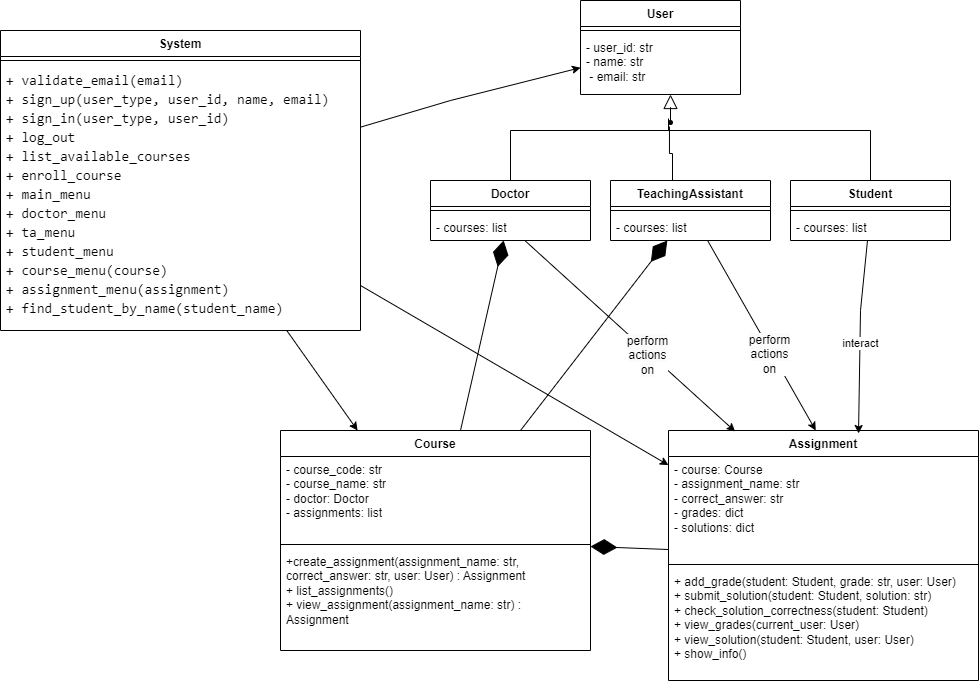

The diagram above was exported from draw.io. Its source (the exported page's mxGraphModel, read from the mxfile embedded in the PNG):
<mxGraphModel dx="2524" dy="1944" grid="1" gridSize="10" guides="1" tooltips="1" connect="1" arrows="1" fold="1" page="1" pageScale="1" pageWidth="850" pageHeight="1100" math="0" shadow="0">
  <root>
    <mxCell id="0" />
    <mxCell id="1" parent="0" />
    <mxCell id="uZX2ix62dhJPmN28t-Xk-1" value="User" style="swimlane;fontStyle=1;align=center;verticalAlign=top;childLayout=stackLayout;horizontal=1;startSize=26;horizontalStack=0;resizeParent=1;resizeParentMax=0;resizeLast=0;collapsible=1;marginBottom=0;whiteSpace=wrap;html=1;" parent="1" vertex="1">
      <mxGeometry x="440" y="-30" width="160" height="94" as="geometry" />
    </mxCell>
    <mxCell id="uZX2ix62dhJPmN28t-Xk-3" value="" style="line;strokeWidth=1;fillColor=none;align=left;verticalAlign=middle;spacingTop=-1;spacingLeft=3;spacingRight=3;rotatable=0;labelPosition=right;points=[];portConstraint=eastwest;strokeColor=inherit;" parent="uZX2ix62dhJPmN28t-Xk-1" vertex="1">
      <mxGeometry y="26" width="160" height="8" as="geometry" />
    </mxCell>
    <mxCell id="uZX2ix62dhJPmN28t-Xk-4" value="- user_id: str&amp;nbsp;&lt;br&gt;- name: str&amp;nbsp;&lt;br&gt;&amp;nbsp;- email: str" style="text;strokeColor=none;fillColor=none;align=left;verticalAlign=top;spacingLeft=4;spacingRight=4;overflow=hidden;rotatable=0;points=[[0,0.5],[1,0.5]];portConstraint=eastwest;whiteSpace=wrap;html=1;" parent="uZX2ix62dhJPmN28t-Xk-1" vertex="1">
      <mxGeometry y="34" width="160" height="60" as="geometry" />
    </mxCell>
    <mxCell id="uZX2ix62dhJPmN28t-Xk-5" value="Doctor" style="swimlane;fontStyle=1;align=center;verticalAlign=top;childLayout=stackLayout;horizontal=1;startSize=26;horizontalStack=0;resizeParent=1;resizeParentMax=0;resizeLast=0;collapsible=1;marginBottom=0;whiteSpace=wrap;html=1;" parent="1" vertex="1">
      <mxGeometry x="290" y="150" width="160" height="60" as="geometry" />
    </mxCell>
    <mxCell id="uZX2ix62dhJPmN28t-Xk-7" value="" style="line;strokeWidth=1;fillColor=none;align=left;verticalAlign=middle;spacingTop=-1;spacingLeft=3;spacingRight=3;rotatable=0;labelPosition=right;points=[];portConstraint=eastwest;strokeColor=inherit;" parent="uZX2ix62dhJPmN28t-Xk-5" vertex="1">
      <mxGeometry y="26" width="160" height="8" as="geometry" />
    </mxCell>
    <mxCell id="uZX2ix62dhJPmN28t-Xk-8" value="- courses: list" style="text;strokeColor=none;fillColor=none;align=left;verticalAlign=top;spacingLeft=4;spacingRight=4;overflow=hidden;rotatable=0;points=[[0,0.5],[1,0.5]];portConstraint=eastwest;whiteSpace=wrap;html=1;" parent="uZX2ix62dhJPmN28t-Xk-5" vertex="1">
      <mxGeometry y="34" width="160" height="26" as="geometry" />
    </mxCell>
    <mxCell id="uZX2ix62dhJPmN28t-Xk-9" value="TeachingAssistant" style="swimlane;fontStyle=1;align=center;verticalAlign=top;childLayout=stackLayout;horizontal=1;startSize=26;horizontalStack=0;resizeParent=1;resizeParentMax=0;resizeLast=0;collapsible=1;marginBottom=0;whiteSpace=wrap;html=1;" parent="1" vertex="1">
      <mxGeometry x="470" y="150" width="160" height="60" as="geometry" />
    </mxCell>
    <mxCell id="uZX2ix62dhJPmN28t-Xk-11" value="" style="line;strokeWidth=1;fillColor=none;align=left;verticalAlign=middle;spacingTop=-1;spacingLeft=3;spacingRight=3;rotatable=0;labelPosition=right;points=[];portConstraint=eastwest;strokeColor=inherit;" parent="uZX2ix62dhJPmN28t-Xk-9" vertex="1">
      <mxGeometry y="26" width="160" height="8" as="geometry" />
    </mxCell>
    <mxCell id="uZX2ix62dhJPmN28t-Xk-12" value="- courses: list" style="text;strokeColor=none;fillColor=none;align=left;verticalAlign=top;spacingLeft=4;spacingRight=4;overflow=hidden;rotatable=0;points=[[0,0.5],[1,0.5]];portConstraint=eastwest;whiteSpace=wrap;html=1;" parent="uZX2ix62dhJPmN28t-Xk-9" vertex="1">
      <mxGeometry y="34" width="160" height="26" as="geometry" />
    </mxCell>
    <mxCell id="uZX2ix62dhJPmN28t-Xk-17" value="Student" style="swimlane;fontStyle=1;align=center;verticalAlign=top;childLayout=stackLayout;horizontal=1;startSize=26;horizontalStack=0;resizeParent=1;resizeParentMax=0;resizeLast=0;collapsible=1;marginBottom=0;whiteSpace=wrap;html=1;" parent="1" vertex="1">
      <mxGeometry x="650" y="150" width="160" height="60" as="geometry" />
    </mxCell>
    <mxCell id="uZX2ix62dhJPmN28t-Xk-19" value="" style="line;strokeWidth=1;fillColor=none;align=left;verticalAlign=middle;spacingTop=-1;spacingLeft=3;spacingRight=3;rotatable=0;labelPosition=right;points=[];portConstraint=eastwest;strokeColor=inherit;" parent="uZX2ix62dhJPmN28t-Xk-17" vertex="1">
      <mxGeometry y="26" width="160" height="8" as="geometry" />
    </mxCell>
    <mxCell id="uZX2ix62dhJPmN28t-Xk-20" value="- courses: list" style="text;strokeColor=none;fillColor=none;align=left;verticalAlign=top;spacingLeft=4;spacingRight=4;overflow=hidden;rotatable=0;points=[[0,0.5],[1,0.5]];portConstraint=eastwest;whiteSpace=wrap;html=1;" parent="uZX2ix62dhJPmN28t-Xk-17" vertex="1">
      <mxGeometry y="34" width="160" height="26" as="geometry" />
    </mxCell>
    <mxCell id="uZX2ix62dhJPmN28t-Xk-21" value="Course" style="swimlane;fontStyle=1;align=center;verticalAlign=top;childLayout=stackLayout;horizontal=1;startSize=26;horizontalStack=0;resizeParent=1;resizeParentMax=0;resizeLast=0;collapsible=1;marginBottom=0;whiteSpace=wrap;html=1;" parent="1" vertex="1">
      <mxGeometry x="140" y="400" width="310" height="220" as="geometry" />
    </mxCell>
    <mxCell id="uZX2ix62dhJPmN28t-Xk-22" value="- course_code: str&amp;nbsp;&lt;div&gt;- course_name: str&lt;div&gt;- doctor: Doctor&amp;nbsp;&lt;div&gt;- assignments: list &lt;/div&gt;&lt;/div&gt;&lt;/div&gt;" style="text;strokeColor=none;fillColor=none;align=left;verticalAlign=top;spacingLeft=4;spacingRight=4;overflow=hidden;rotatable=0;points=[[0,0.5],[1,0.5]];portConstraint=eastwest;whiteSpace=wrap;html=1;" parent="uZX2ix62dhJPmN28t-Xk-21" vertex="1">
      <mxGeometry y="26" width="310" height="84" as="geometry" />
    </mxCell>
    <mxCell id="uZX2ix62dhJPmN28t-Xk-23" value="" style="line;strokeWidth=1;fillColor=none;align=left;verticalAlign=middle;spacingTop=-1;spacingLeft=3;spacingRight=3;rotatable=0;labelPosition=right;points=[];portConstraint=eastwest;strokeColor=inherit;" parent="uZX2ix62dhJPmN28t-Xk-21" vertex="1">
      <mxGeometry y="110" width="310" height="8" as="geometry" />
    </mxCell>
    <mxCell id="uZX2ix62dhJPmN28t-Xk-24" value="+create_assignment(assignment_name: str, correct_answer: str, user: User) : Assignment&amp;nbsp;&lt;div&gt;+ list_assignments()&amp;nbsp;&lt;/div&gt;&lt;div&gt;+ view_assignment(assignment_name: str) : Assignment   &lt;/div&gt;" style="text;strokeColor=none;fillColor=none;align=left;verticalAlign=top;spacingLeft=4;spacingRight=4;overflow=hidden;rotatable=0;points=[[0,0.5],[1,0.5]];portConstraint=eastwest;whiteSpace=wrap;html=1;" parent="uZX2ix62dhJPmN28t-Xk-21" vertex="1">
      <mxGeometry y="118" width="310" height="102" as="geometry" />
    </mxCell>
    <mxCell id="uZX2ix62dhJPmN28t-Xk-25" value="Assignment" style="swimlane;fontStyle=1;align=center;verticalAlign=top;childLayout=stackLayout;horizontal=1;startSize=26;horizontalStack=0;resizeParent=1;resizeParentMax=0;resizeLast=0;collapsible=1;marginBottom=0;whiteSpace=wrap;html=1;" parent="1" vertex="1">
      <mxGeometry x="528" y="400" width="310" height="250" as="geometry" />
    </mxCell>
    <mxCell id="uZX2ix62dhJPmN28t-Xk-26" value="- course: Course&amp;nbsp;&lt;div&gt;-&amp;nbsp;assignment_name: str&amp;nbsp;&lt;/div&gt;&lt;div&gt;&lt;span style=&quot;background-color: initial;&quot;&gt;- correct_answer: str&amp;nbsp;&lt;/span&gt;&lt;br&gt;&lt;/div&gt;&lt;div&gt;- grades: dict&amp;nbsp;&lt;br&gt;- solutions: dict                                                                   &lt;/div&gt;" style="text;strokeColor=none;fillColor=none;align=left;verticalAlign=top;spacingLeft=4;spacingRight=4;overflow=hidden;rotatable=0;points=[[0,0.5],[1,0.5]];portConstraint=eastwest;whiteSpace=wrap;html=1;" parent="uZX2ix62dhJPmN28t-Xk-25" vertex="1">
      <mxGeometry y="26" width="310" height="104" as="geometry" />
    </mxCell>
    <mxCell id="uZX2ix62dhJPmN28t-Xk-27" value="" style="line;strokeWidth=1;fillColor=none;align=left;verticalAlign=middle;spacingTop=-1;spacingLeft=3;spacingRight=3;rotatable=0;labelPosition=right;points=[];portConstraint=eastwest;strokeColor=inherit;" parent="uZX2ix62dhJPmN28t-Xk-25" vertex="1">
      <mxGeometry y="130" width="310" height="8" as="geometry" />
    </mxCell>
    <mxCell id="uZX2ix62dhJPmN28t-Xk-28" value="+ add_grade(student: Student, grade: str, user: User)&amp;nbsp;&lt;div&gt;+ submit_solution(student: Student, solution: str)&amp;nbsp;&lt;div&gt;+ check_solution_correctness(student: Student)&amp;nbsp;&lt;div&gt;+ view_grades(current_user: User)&amp;nbsp;&lt;div&gt;+ view_solution(student: Student, user: User)&amp;nbsp;&lt;div&gt;+ show_info() &lt;/div&gt;&lt;/div&gt;&lt;/div&gt;&lt;/div&gt;&lt;/div&gt;" style="text;strokeColor=none;fillColor=none;align=left;verticalAlign=top;spacingLeft=4;spacingRight=4;overflow=hidden;rotatable=0;points=[[0,0.5],[1,0.5]];portConstraint=eastwest;whiteSpace=wrap;html=1;" parent="uZX2ix62dhJPmN28t-Xk-25" vertex="1">
      <mxGeometry y="138" width="310" height="112" as="geometry" />
    </mxCell>
    <mxCell id="uZX2ix62dhJPmN28t-Xk-29" value="" style="endArrow=classic;html=1;rounded=0;entryX=0.613;entryY=0.012;entryDx=0;entryDy=0;entryPerimeter=0;" parent="1" source="uZX2ix62dhJPmN28t-Xk-17" target="uZX2ix62dhJPmN28t-Xk-25" edge="1">
      <mxGeometry width="50" height="50" relative="1" as="geometry">
        <mxPoint x="400" y="390" as="sourcePoint" />
        <mxPoint x="450" y="340" as="targetPoint" />
        <Array as="points">
          <mxPoint x="720" y="280" />
        </Array>
      </mxGeometry>
    </mxCell>
    <mxCell id="uZX2ix62dhJPmN28t-Xk-30" value="interact" style="edgeLabel;html=1;align=center;verticalAlign=middle;resizable=0;points=[];" parent="uZX2ix62dhJPmN28t-Xk-29" vertex="1" connectable="0">
      <mxGeometry x="0.0604" relative="1" as="geometry">
        <mxPoint as="offset" />
      </mxGeometry>
    </mxCell>
    <mxCell id="uZX2ix62dhJPmN28t-Xk-34" value="" style="endArrow=classic;html=1;rounded=0;entryX=0.215;entryY=0.004;entryDx=0;entryDy=0;entryPerimeter=0;" parent="1" source="uZX2ix62dhJPmN28t-Xk-8" target="uZX2ix62dhJPmN28t-Xk-25" edge="1">
      <mxGeometry width="50" height="50" relative="1" as="geometry">
        <mxPoint x="400" y="390" as="sourcePoint" />
        <mxPoint x="450" y="340" as="targetPoint" />
      </mxGeometry>
    </mxCell>
    <mxCell id="uZX2ix62dhJPmN28t-Xk-35" value="&lt;span style=&quot;font-size: 12px; text-align: left; text-wrap: wrap; background-color: rgb(251, 251, 251);&quot;&gt;perform actions on&lt;/span&gt;" style="edgeLabel;html=1;align=center;verticalAlign=middle;resizable=0;points=[];" parent="uZX2ix62dhJPmN28t-Xk-34" vertex="1" connectable="0">
      <mxGeometry x="0.1837" y="-2" relative="1" as="geometry">
        <mxPoint x="-1" as="offset" />
      </mxGeometry>
    </mxCell>
    <mxCell id="uZX2ix62dhJPmN28t-Xk-39" value="" style="endArrow=classic;html=1;rounded=0;entryX=0.475;entryY=0;entryDx=0;entryDy=0;entryPerimeter=0;" parent="1" source="uZX2ix62dhJPmN28t-Xk-9" target="uZX2ix62dhJPmN28t-Xk-25" edge="1">
      <mxGeometry width="50" height="50" relative="1" as="geometry">
        <mxPoint x="500" y="240" as="sourcePoint" />
        <mxPoint x="647" y="461" as="targetPoint" />
      </mxGeometry>
    </mxCell>
    <mxCell id="uZX2ix62dhJPmN28t-Xk-40" value="&lt;span style=&quot;font-size: 12px; text-align: left; text-wrap: wrap; background-color: rgb(251, 251, 251);&quot;&gt;perform actions on&lt;/span&gt;" style="edgeLabel;html=1;align=center;verticalAlign=middle;resizable=0;points=[];" parent="uZX2ix62dhJPmN28t-Xk-39" vertex="1" connectable="0">
      <mxGeometry x="0.1837" y="-2" relative="1" as="geometry">
        <mxPoint x="-1" as="offset" />
      </mxGeometry>
    </mxCell>
    <mxCell id="uZX2ix62dhJPmN28t-Xk-48" value="" style="edgeStyle=elbowEdgeStyle;html=1;elbow=vertical;verticalAlign=bottom;endArrow=none;rounded=0;labelBackgroundColor=default;fontFamily=Helvetica;fontSize=11;fontColor=default;startSize=14;shape=connector;" parent="1" target="uZX2ix62dhJPmN28t-Xk-5" edge="1">
      <mxGeometry x="1" relative="1" as="geometry">
        <mxPoint x="460" y="112.99999999999997" as="targetPoint" />
        <Array as="points">
          <mxPoint x="520" y="100" />
          <mxPoint x="580" y="88" />
          <mxPoint x="490" y="88" />
        </Array>
        <mxPoint x="528" y="88" as="sourcePoint" />
      </mxGeometry>
    </mxCell>
    <mxCell id="uZX2ix62dhJPmN28t-Xk-49" value="" style="verticalAlign=bottom;html=1;ellipse;fillColor=strokeColor;fontFamily=Helvetica;fontSize=11;fontColor=default;" parent="1" vertex="1">
      <mxGeometry x="528" y="90" width="4" height="4" as="geometry" />
    </mxCell>
    <mxCell id="uZX2ix62dhJPmN28t-Xk-50" value="" style="edgeStyle=elbowEdgeStyle;html=1;endSize=12;endArrow=block;endFill=0;elbow=horizontal;rounded=0;labelBackgroundColor=default;fontFamily=Helvetica;fontSize=11;fontColor=default;shape=connector;" parent="1" source="uZX2ix62dhJPmN28t-Xk-49" target="uZX2ix62dhJPmN28t-Xk-1" edge="1">
      <mxGeometry x="1" relative="1" as="geometry">
        <mxPoint x="530" y="67" as="targetPoint" />
        <Array as="points" />
      </mxGeometry>
    </mxCell>
    <mxCell id="uZX2ix62dhJPmN28t-Xk-51" value="" style="edgeStyle=elbowEdgeStyle;html=1;elbow=vertical;verticalAlign=bottom;endArrow=none;rounded=0;labelBackgroundColor=default;fontFamily=Helvetica;fontSize=11;fontColor=default;startSize=14;shape=connector;" parent="1" target="uZX2ix62dhJPmN28t-Xk-17" edge="1">
      <mxGeometry x="1" relative="1" as="geometry">
        <mxPoint x="668" y="184" as="targetPoint" />
        <Array as="points">
          <mxPoint x="560" y="100" />
          <mxPoint x="668" y="94" />
          <mxPoint x="568" y="96" />
        </Array>
        <mxPoint x="528" y="94" as="sourcePoint" />
      </mxGeometry>
    </mxCell>
    <mxCell id="uZX2ix62dhJPmN28t-Xk-52" value="" style="edgeStyle=elbowEdgeStyle;html=1;elbow=vertical;verticalAlign=bottom;endArrow=none;rounded=0;labelBackgroundColor=default;fontFamily=Helvetica;fontSize=11;fontColor=default;startSize=14;shape=connector;entryX=0.394;entryY=-0.033;entryDx=0;entryDy=0;entryPerimeter=0;" parent="1" edge="1">
      <mxGeometry x="1" relative="1" as="geometry">
        <mxPoint x="532" y="149.99999999999997" as="targetPoint" />
        <Array as="points" />
        <mxPoint x="528.96" y="95.98" as="sourcePoint" />
      </mxGeometry>
    </mxCell>
    <mxCell id="uZX2ix62dhJPmN28t-Xk-53" value="" style="endArrow=diamondThin;endFill=1;endSize=24;html=1;rounded=0;" parent="1" source="uZX2ix62dhJPmN28t-Xk-25" target="uZX2ix62dhJPmN28t-Xk-21" edge="1">
      <mxGeometry width="160" relative="1" as="geometry">
        <mxPoint x="170" y="640" as="sourcePoint" />
        <mxPoint x="330" y="640" as="targetPoint" />
      </mxGeometry>
    </mxCell>
    <mxCell id="uZX2ix62dhJPmN28t-Xk-55" value="" style="endArrow=diamondThin;endFill=1;endSize=24;html=1;rounded=0;" parent="1" source="uZX2ix62dhJPmN28t-Xk-21" target="uZX2ix62dhJPmN28t-Xk-9" edge="1">
      <mxGeometry width="160" relative="1" as="geometry">
        <mxPoint x="450" y="336" as="sourcePoint" />
        <mxPoint x="494" y="230" as="targetPoint" />
      </mxGeometry>
    </mxCell>
    <mxCell id="uZX2ix62dhJPmN28t-Xk-56" value="" style="endArrow=diamondThin;endFill=1;endSize=24;html=1;rounded=0;" parent="1" source="uZX2ix62dhJPmN28t-Xk-21" target="uZX2ix62dhJPmN28t-Xk-5" edge="1">
      <mxGeometry width="160" relative="1" as="geometry">
        <mxPoint x="210" y="480" as="sourcePoint" />
        <mxPoint x="367" y="230" as="targetPoint" />
      </mxGeometry>
    </mxCell>
    <mxCell id="uZX2ix62dhJPmN28t-Xk-57" value="System" style="swimlane;fontStyle=1;align=center;verticalAlign=top;childLayout=stackLayout;horizontal=1;startSize=26;horizontalStack=0;resizeParent=1;resizeParentMax=0;resizeLast=0;collapsible=1;marginBottom=0;whiteSpace=wrap;html=1;" parent="1" vertex="1">
      <mxGeometry x="-140" width="360" height="300" as="geometry" />
    </mxCell>
    <mxCell id="uZX2ix62dhJPmN28t-Xk-59" value="" style="line;strokeWidth=1;fillColor=none;align=left;verticalAlign=middle;spacingTop=-1;spacingLeft=3;spacingRight=3;rotatable=0;labelPosition=right;points=[];portConstraint=eastwest;strokeColor=inherit;" parent="uZX2ix62dhJPmN28t-Xk-57" vertex="1">
      <mxGeometry y="26" width="360" height="8" as="geometry" />
    </mxCell>
    <mxCell id="uZX2ix62dhJPmN28t-Xk-60" value="&lt;div style=&quot;color: rgb(204, 204, 204); background-color: rgb(31, 31, 31); font-family: Consolas, &amp;quot;Courier New&amp;quot;, monospace; font-size: 14px; line-height: 19px; white-space: pre;&quot;&gt;&lt;div style=&quot;line-height: 19px;&quot;&gt;&lt;div style=&quot;color: rgb(0, 0, 0); background-color: rgb(255, 255, 255); line-height: 19px;&quot;&gt;+ validate_email(email)&lt;/div&gt;&lt;div style=&quot;color: rgb(0, 0, 0); background-color: rgb(255, 255, 255); line-height: 19px;&quot;&gt;+ sign_up(user_type, user_id, name, email)&lt;/div&gt;&lt;div style=&quot;color: rgb(0, 0, 0); background-color: rgb(255, 255, 255); line-height: 19px;&quot;&gt;+ sign_in(user_type, user_id)&lt;/div&gt;&lt;div style=&quot;color: rgb(0, 0, 0); background-color: rgb(255, 255, 255); line-height: 19px;&quot;&gt;+ log_out&lt;/div&gt;&lt;div style=&quot;color: rgb(0, 0, 0); background-color: rgb(255, 255, 255); line-height: 19px;&quot;&gt;+ list_available_courses&lt;/div&gt;&lt;div style=&quot;color: rgb(0, 0, 0); background-color: rgb(255, 255, 255); line-height: 19px;&quot;&gt;+ enroll_course&lt;/div&gt;&lt;div style=&quot;color: rgb(0, 0, 0); background-color: rgb(255, 255, 255); line-height: 19px;&quot;&gt;+ main_menu&lt;/div&gt;&lt;div style=&quot;color: rgb(0, 0, 0); background-color: rgb(255, 255, 255); line-height: 19px;&quot;&gt;+ doctor_menu&lt;/div&gt;&lt;div style=&quot;color: rgb(0, 0, 0); background-color: rgb(255, 255, 255); line-height: 19px;&quot;&gt;+ ta_menu&lt;/div&gt;&lt;div style=&quot;color: rgb(0, 0, 0); background-color: rgb(255, 255, 255); line-height: 19px;&quot;&gt;+ student_menu&lt;/div&gt;&lt;div style=&quot;color: rgb(0, 0, 0); background-color: rgb(255, 255, 255); line-height: 19px;&quot;&gt;+ course_menu(course)&lt;/div&gt;&lt;div style=&quot;color: rgb(0, 0, 0); background-color: rgb(255, 255, 255); line-height: 19px;&quot;&gt;+ assignment_menu(assignment)&lt;/div&gt;&lt;div style=&quot;color: rgb(0, 0, 0); background-color: rgb(255, 255, 255); line-height: 19px;&quot;&gt;+ find_student_by_name(student_name)&lt;/div&gt;&lt;/div&gt;&lt;/div&gt;" style="text;strokeColor=none;fillColor=none;align=left;verticalAlign=top;spacingLeft=4;spacingRight=4;overflow=hidden;rotatable=0;points=[[0,0.5],[1,0.5]];portConstraint=eastwest;whiteSpace=wrap;html=1;" parent="uZX2ix62dhJPmN28t-Xk-57" vertex="1">
      <mxGeometry y="34" width="360" height="266" as="geometry" />
    </mxCell>
    <mxCell id="uZX2ix62dhJPmN28t-Xk-61" value="" style="endArrow=classic;html=1;rounded=0;" parent="1" source="uZX2ix62dhJPmN28t-Xk-57" target="uZX2ix62dhJPmN28t-Xk-1" edge="1">
      <mxGeometry width="50" height="50" relative="1" as="geometry">
        <mxPoint x="530" y="290" as="sourcePoint" />
        <mxPoint x="580" y="240" as="targetPoint" />
        <Array as="points">
          <mxPoint x="310" y="70" />
        </Array>
      </mxGeometry>
    </mxCell>
    <mxCell id="uZX2ix62dhJPmN28t-Xk-62" value="" style="endArrow=classic;html=1;rounded=0;" parent="1" source="uZX2ix62dhJPmN28t-Xk-57" target="uZX2ix62dhJPmN28t-Xk-25" edge="1">
      <mxGeometry width="50" height="50" relative="1" as="geometry">
        <mxPoint x="190" y="340" as="sourcePoint" />
        <mxPoint x="240" y="290" as="targetPoint" />
      </mxGeometry>
    </mxCell>
    <mxCell id="uZX2ix62dhJPmN28t-Xk-63" value="" style="endArrow=classic;html=1;rounded=0;" parent="1" source="uZX2ix62dhJPmN28t-Xk-57" target="uZX2ix62dhJPmN28t-Xk-21" edge="1">
      <mxGeometry width="50" height="50" relative="1" as="geometry">
        <mxPoint x="120" y="360" as="sourcePoint" />
        <mxPoint x="170" y="310" as="targetPoint" />
      </mxGeometry>
    </mxCell>
  </root>
</mxGraphModel>